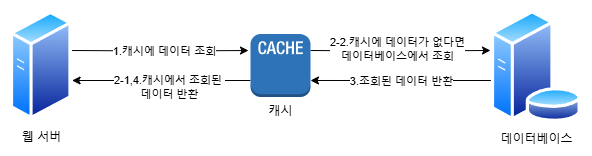

The diagram above was exported from draw.io. Its source (the exported page's mxGraphModel, read from the mxfile embedded in the PNG):
<mxGraphModel dx="1434" dy="772" grid="1" gridSize="10" guides="1" tooltips="1" connect="1" arrows="1" fold="1" page="1" pageScale="1" pageWidth="827" pageHeight="1169" math="0" shadow="0">
  <root>
    <mxCell id="0" />
    <mxCell id="1" parent="0" />
    <mxCell id="33080f0kTEfc7l2_HprX-7" value="" style="edgeStyle=orthogonalEdgeStyle;rounded=0;orthogonalLoop=1;jettySize=auto;html=1;entryX=-0.033;entryY=0.262;entryDx=0;entryDy=0;entryPerimeter=0;" edge="1" parent="1" target="33080f0kTEfc7l2_HprX-2">
      <mxGeometry relative="1" as="geometry">
        <mxPoint x="191.5999999999999" y="300" as="sourcePoint" />
        <mxPoint x="360" y="300" as="targetPoint" />
      </mxGeometry>
    </mxCell>
    <mxCell id="33080f0kTEfc7l2_HprX-8" value="1.캐시에 데이터 조회" style="edgeLabel;html=1;align=center;verticalAlign=middle;resizable=0;points=[];" vertex="1" connectable="0" parent="33080f0kTEfc7l2_HprX-7">
      <mxGeometry x="0.1519" y="-3" relative="1" as="geometry">
        <mxPoint x="-10" y="-3" as="offset" />
      </mxGeometry>
    </mxCell>
    <mxCell id="33080f0kTEfc7l2_HprX-1" value="웹 서버" style="image;aspect=fixed;perimeter=ellipsePerimeter;html=1;align=center;shadow=0;dashed=0;spacingTop=3;image=img/lib/active_directory/generic_server.svg;" vertex="1" parent="1">
      <mxGeometry x="130" y="260" width="61.6" height="110" as="geometry" />
    </mxCell>
    <mxCell id="33080f0kTEfc7l2_HprX-10" value="" style="edgeStyle=orthogonalEdgeStyle;rounded=0;orthogonalLoop=1;jettySize=auto;html=1;entryX=1;entryY=0.5;entryDx=0;entryDy=0;" edge="1" parent="1">
      <mxGeometry relative="1" as="geometry">
        <mxPoint x="370" y="330" as="sourcePoint" />
        <mxPoint x="191.5999999999999" y="330" as="targetPoint" />
      </mxGeometry>
    </mxCell>
    <mxCell id="33080f0kTEfc7l2_HprX-14" value="2-1,4.캐시에서 조회된&amp;nbsp;&lt;div&gt;데이터 반환&lt;/div&gt;" style="edgeLabel;html=1;align=center;verticalAlign=middle;resizable=0;points=[];" vertex="1" connectable="0" parent="33080f0kTEfc7l2_HprX-10">
      <mxGeometry x="0.1996" y="-2" relative="1" as="geometry">
        <mxPoint x="25" y="8" as="offset" />
      </mxGeometry>
    </mxCell>
    <mxCell id="33080f0kTEfc7l2_HprX-12" value="" style="edgeStyle=orthogonalEdgeStyle;rounded=0;orthogonalLoop=1;jettySize=auto;html=1;entryX=0;entryY=0.358;entryDx=0;entryDy=0;entryPerimeter=0;" edge="1" parent="1" target="33080f0kTEfc7l2_HprX-3">
      <mxGeometry relative="1" as="geometry">
        <mxPoint x="430" y="300" as="sourcePoint" />
        <mxPoint x="540" y="300" as="targetPoint" />
      </mxGeometry>
    </mxCell>
    <mxCell id="33080f0kTEfc7l2_HprX-13" value="2-2.캐시에 데이터가 없다면&lt;div&gt;데이터베이스에서 조회&lt;/div&gt;" style="edgeLabel;html=1;align=center;verticalAlign=middle;resizable=0;points=[];" vertex="1" connectable="0" parent="33080f0kTEfc7l2_HprX-12">
      <mxGeometry x="-0.036" relative="1" as="geometry">
        <mxPoint y="-2" as="offset" />
      </mxGeometry>
    </mxCell>
    <mxCell id="33080f0kTEfc7l2_HprX-2" value="캐시" style="outlineConnect=0;dashed=0;verticalLabelPosition=bottom;verticalAlign=top;align=center;html=1;shape=mxgraph.aws3.cache_node;fillColor=#2E73B8;gradientColor=none;" vertex="1" parent="1">
      <mxGeometry x="370" y="283.5" width="60" height="63" as="geometry" />
    </mxCell>
    <mxCell id="33080f0kTEfc7l2_HprX-16" value="" style="edgeStyle=orthogonalEdgeStyle;rounded=0;orthogonalLoop=1;jettySize=auto;html=1;entryX=1;entryY=0.738;entryDx=0;entryDy=0;entryPerimeter=0;" edge="1" parent="1" source="33080f0kTEfc7l2_HprX-3" target="33080f0kTEfc7l2_HprX-2">
      <mxGeometry relative="1" as="geometry">
        <mxPoint x="484.20000000000005" y="315.8499999999999" as="targetPoint" />
        <Array as="points">
          <mxPoint x="570" y="330" />
          <mxPoint x="570" y="330" />
        </Array>
      </mxGeometry>
    </mxCell>
    <mxCell id="33080f0kTEfc7l2_HprX-17" value="3.조회된 데이터 반환" style="edgeLabel;html=1;align=center;verticalAlign=middle;resizable=0;points=[];" vertex="1" connectable="0" parent="33080f0kTEfc7l2_HprX-16">
      <mxGeometry x="0.1294" y="2" relative="1" as="geometry">
        <mxPoint x="11" y="-1" as="offset" />
      </mxGeometry>
    </mxCell>
    <mxCell id="33080f0kTEfc7l2_HprX-3" value="데이터베이스" style="image;aspect=fixed;perimeter=ellipsePerimeter;html=1;align=center;shadow=0;dashed=0;spacingTop=3;image=img/lib/active_directory/database_server.svg;" vertex="1" parent="1">
      <mxGeometry x="610" y="260" width="91.6" height="111.7" as="geometry" />
    </mxCell>
  </root>
</mxGraphModel>